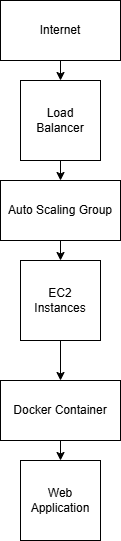

The diagram above was exported from draw.io. Its source (the exported page's mxGraphModel, read from the mxfile embedded in the PNG):
<mxGraphModel dx="968" dy="564" grid="1" gridSize="10" guides="1" tooltips="1" connect="1" arrows="1" fold="1" page="1" pageScale="1" pageWidth="850" pageHeight="1100" math="0" shadow="0">
  <root>
    <mxCell id="0" />
    <mxCell id="1" parent="0" />
    <mxCell id="M7AqJI-8W_VFbbwYC5Lj-1" parent="1" style="rounded=0;whiteSpace=wrap;html=1;" value="Internet" vertex="1">
      <mxGeometry height="60" width="120" x="360" y="40" as="geometry" />
    </mxCell>
    <mxCell id="M7AqJI-8W_VFbbwYC5Lj-2" edge="1" parent="1" source="M7AqJI-8W_VFbbwYC5Lj-1" style="endArrow=classic;html=1;rounded=0;exitX=0.5;exitY=1;exitDx=0;exitDy=0;" target="M7AqJI-8W_VFbbwYC5Lj-3" value="">
      <mxGeometry height="50" relative="1" width="50" as="geometry">
        <mxPoint x="370" y="260" as="sourcePoint" />
        <mxPoint x="420" y="160" as="targetPoint" />
      </mxGeometry>
    </mxCell>
    <mxCell id="M7AqJI-8W_VFbbwYC5Lj-3" parent="1" style="whiteSpace=wrap;html=1;aspect=fixed;" value="Load &lt;br&gt;Balancer" vertex="1">
      <mxGeometry height="80" width="80" x="380" y="120" as="geometry" />
    </mxCell>
    <mxCell id="M7AqJI-8W_VFbbwYC5Lj-5" parent="1" style="rounded=0;whiteSpace=wrap;html=1;" value="Auto Scaling Group" vertex="1">
      <mxGeometry height="60" width="120" x="360" y="220" as="geometry" />
    </mxCell>
    <mxCell id="M7AqJI-8W_VFbbwYC5Lj-6" edge="1" parent="1" source="M7AqJI-8W_VFbbwYC5Lj-5" style="endArrow=classic;html=1;rounded=0;exitX=0.5;exitY=1;exitDx=0;exitDy=0;" target="M7AqJI-8W_VFbbwYC5Lj-7" value="">
      <mxGeometry height="50" relative="1" width="50" as="geometry">
        <mxPoint x="370" y="440" as="sourcePoint" />
        <mxPoint x="420" y="340" as="targetPoint" />
      </mxGeometry>
    </mxCell>
    <mxCell id="M7AqJI-8W_VFbbwYC5Lj-7" parent="1" style="whiteSpace=wrap;html=1;aspect=fixed;" value="EC2 Instances" vertex="1">
      <mxGeometry height="80" width="80" x="380" y="300" as="geometry" />
    </mxCell>
    <mxCell id="M7AqJI-8W_VFbbwYC5Lj-8" parent="1" style="rounded=0;whiteSpace=wrap;html=1;" value="Docker Container" vertex="1">
      <mxGeometry height="60" width="120" x="360" y="420" as="geometry" />
    </mxCell>
    <mxCell id="M7AqJI-8W_VFbbwYC5Lj-9" edge="1" parent="1" source="M7AqJI-8W_VFbbwYC5Lj-8" style="endArrow=classic;html=1;rounded=0;exitX=0.5;exitY=1;exitDx=0;exitDy=0;" target="M7AqJI-8W_VFbbwYC5Lj-10" value="">
      <mxGeometry height="50" relative="1" width="50" as="geometry">
        <mxPoint x="370" y="640" as="sourcePoint" />
        <mxPoint x="420" y="540" as="targetPoint" />
      </mxGeometry>
    </mxCell>
    <mxCell id="M7AqJI-8W_VFbbwYC5Lj-10" parent="1" style="whiteSpace=wrap;html=1;aspect=fixed;" value="Web Application" vertex="1">
      <mxGeometry height="80" width="80" x="380" y="500" as="geometry" />
    </mxCell>
    <mxCell id="M7AqJI-8W_VFbbwYC5Lj-11" edge="1" parent="1" source="M7AqJI-8W_VFbbwYC5Lj-7" style="endArrow=classic;html=1;rounded=0;exitX=0.5;exitY=1;exitDx=0;exitDy=0;entryX=0.5;entryY=0;entryDx=0;entryDy=0;" target="M7AqJI-8W_VFbbwYC5Lj-8" value="">
      <mxGeometry height="50" relative="1" width="50" as="geometry">
        <mxPoint x="330" y="390" as="sourcePoint" />
        <mxPoint x="330" y="310" as="targetPoint" />
      </mxGeometry>
    </mxCell>
    <mxCell id="M7AqJI-8W_VFbbwYC5Lj-12" edge="1" parent="1" source="M7AqJI-8W_VFbbwYC5Lj-3" style="endArrow=classic;html=1;rounded=0;exitX=0.5;exitY=1;exitDx=0;exitDy=0;entryX=0.5;entryY=0;entryDx=0;entryDy=0;" target="M7AqJI-8W_VFbbwYC5Lj-5" value="">
      <mxGeometry height="50" relative="1" width="50" as="geometry">
        <mxPoint x="370" y="260" as="sourcePoint" />
        <mxPoint x="420" y="210" as="targetPoint" />
      </mxGeometry>
    </mxCell>
  </root>
</mxGraphModel>